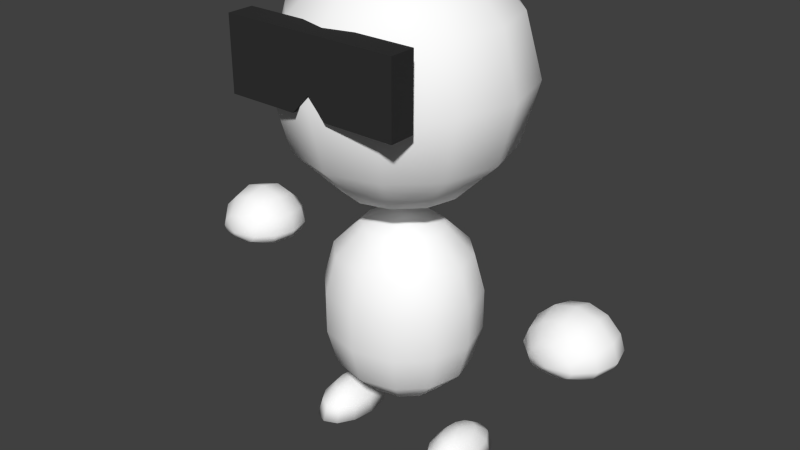 # Source: dummy.blend  (saved by Blender 2.75.0; exported with 4.5.12 LTS)
import bpy
from mathutils import Matrix  # noqa: F401  (used for matrix-valued properties, if any)

bpy.ops.wm.read_factory_settings(use_empty=True)
scene = bpy.context.scene
scene.name = 'Scene'

# ---- collections
col_collection_1 = bpy.data.collections.new('Collection 1'); scene.collection.children.link(col_collection_1)

# ---- materials (node trees are filled in below, after node groups)
mat_material_002 = bpy.data.materials.new('Material.002')
mat_material_002.alpha_threshold = 0.0
mat_material_002.use_transparent_shadow = False
mat_material_002.diffuse_color = (0.0331, 0.0331, 0.0331, 1.0)
mat_material_002.roughness = 0.5
mat_material_001 = bpy.data.materials.new('Material.001')
mat_material_001.alpha_threshold = 0.0
mat_material_001.use_transparent_shadow = False
mat_material_001.diffuse_color = (1.0, 1.0, 1.0, 1.0)
mat_material_001.roughness = 0.5
mat_material_001.specular_intensity = 0.0

# ---- material node trees

# ---- world
world_world = bpy.data.worlds.new('World'); scene.world = world_world
world_world.color = (0.05088, 0.05088, 0.05088)
world_world.use_sun_shadow = False
world_world.sun_shadow_jitter_overblur = 0.0
world_world.cycles.sampling_method = 'MANUAL'
world_world.cycles.sample_map_resolution = 256

# ---- meshes
me_sphere_003 = bpy.data.meshes.new('Sphere.003')
me_sphere_003.from_pydata([(0.3884, -0.4176, 1.682), (0.3884, -0.4176, 1.995), (0.3884, -0.5339, 1.682), (0.3884, -0.5339, 1.995), (0.07769, -0.5339, 1.995), (0.07769, -0.4176, 1.682), (0.07769, -0.5339, 1.682), (0.07769, -0.4176, 1.995), (-0.3884, -0.4176, 1.682), (-0.3884, -0.4176, 1.995), (-0.3884, -0.5339, 1.682), (-0.3884, -0.5339, 1.995), (0.0, -0.5339, 1.995), (0.0, -0.5339, 1.765), (0.0, -0.4176, 1.995), (0.0, -0.4176, 1.765), (-0.07769, -0.5339, 1.995), (-0.07769, -0.4176, 1.682), (-0.07769, -0.5339, 1.682), (-0.07769, -0.4176, 1.995)], [], [(4, 6, 2, 3), (3, 2, 0, 1), (5, 0, 2, 6), (7, 14, 12, 4), (7, 5, 15, 14), (1, 0, 5, 7), (1, 7, 4, 3), (15, 5, 6, 13), (12, 13, 6, 4), (16, 11, 10, 18), (11, 9, 8, 10), (17, 18, 10, 8), (19, 16, 12, 14), (19, 14, 15, 17), (9, 19, 17, 8), (9, 11, 16, 19), (15, 13, 18, 17), (12, 16, 18, 13)])
me_sphere_003.materials.append(mat_material_002)
me_sphere_003.use_remesh_preserve_volume = False
me_sphere_003.use_remesh_preserve_attributes = False
me_sphere_003.use_mirror_vertex_groups = False
me_sphere_003.update()
me_sphere_002 = bpy.data.meshes.new('Sphere.002')
me_sphere_002.from_pydata([(0.1295, 0.2334, 2.177), (0.2282, 0.4042, 1.98), (0.2643, 0.4668, 1.711), (0.2282, 0.4042, 1.441), (0.1295, 0.2334, 1.244), (0.2282, 0.1347, 2.177), (0.399, 0.2334, 1.98), (0.4615, 0.2695, 1.711), (0.399, 0.2334, 1.441), (0.2282, 0.1347, 1.244), (0.2643, -3.316e-08, 2.177), (0.4615, -9.066e-09, 1.98), (0.5337, -2.513e-08, 1.711), (0.4615, -2.513e-08, 1.441), (0.2643, 6.997e-09, 1.244), (0.2282, -0.1347, 2.177), (0.399, -0.2334, 1.98), (0.4615, -0.2695, 1.711), (0.399, -0.2334, 1.441), (0.2282, -0.1347, 1.244), (0.1295, -0.2334, 2.177), (0.2282, -0.4042, 1.98), (0.2643, -0.4668, 1.711), (0.2282, -0.4042, 1.441), (0.1295, -0.2334, 1.244), (0.09863, 0.1449, 1.057), (0.1599, 0.251, 0.935), (0.1823, 0.2898, 0.7677), (0.1599, 0.08365, 1.057), (0.2659, 0.1449, 0.935), (0.3048, 0.1673, 0.7677), (0.1823, -1.896e-08, 1.057), (0.3048, -4e-09, 0.935), (0.3496, -1.397e-08, 0.7677), (0.1599, -0.08365, 1.057), (0.2659, -0.1449, 0.935), (0.3048, -0.1673, 0.7677), (0.09863, -0.1449, 1.057), (0.1599, -0.251, 0.935), (0.1823, -0.2898, 0.7677), (0.1823, 3.692e-08, 0.2963), (0.3048, 4.01e-09, 0.4188), (0.3496, -4.095e-08, 0.5861), (0.1599, 0.08365, 0.2963), (0.2659, 0.1449, 0.4188), (0.3048, 0.1673, 0.5861), (0.09863, 0.1449, 0.2963), (0.1599, 0.251, 0.4188), (0.1823, 0.2898, 0.5861), (0.09863, -0.1449, 0.2963), (0.1599, -0.251, 0.4188), (0.1823, -0.2898, 0.5861), (0.1599, -0.08365, 0.2963), (0.2659, -0.1449, 0.4188), (0.3048, -0.1673, 0.5861), (0.7488, -0.1655, 0.8), (0.6785, -0.0952, 0.8), (0.6528, 0.0008045, 0.8), (0.6785, 0.0968, 0.8), (0.7488, 0.1671, 0.8), (0.8448, 0.1928, 0.8), (0.7617, -0.1655, 0.8358), (0.7008, -0.0952, 0.8658), (0.6785, 0.0008045, 0.8775), (0.7008, 0.0968, 0.8658), (0.7617, 0.1671, 0.8358), (0.7968, -0.1655, 0.8658), (0.7617, -0.0952, 0.9244), (0.7488, 0.0008045, 0.9466), (0.7617, 0.0968, 0.9244), (0.7968, 0.1671, 0.8658), (0.8448, -0.1655, 0.8775), (0.8448, -0.0952, 0.9466), (0.8448, 0.0008045, 0.9724), (0.8448, 0.0968, 0.9466), (0.8448, 0.1671, 0.8775), (0.8448, -0.1912, 0.8), (0.8928, -0.1655, 0.8658), (0.9279, -0.0952, 0.9244), (0.9408, 0.0008045, 0.9466), (0.9279, 0.0968, 0.9244), (0.8928, 0.1671, 0.8658), (0.9279, -0.1655, 0.8358), (0.9888, -0.0952, 0.8658), (1.011, 0.0008045, 0.8775), (0.9888, 0.0968, 0.8658), (0.9279, 0.1671, 0.8358), (0.9408, -0.1655, 0.8), (1.011, -0.0952, 0.8), (1.037, 0.0008045, 0.8), (1.011, 0.0968, 0.8), (0.9408, 0.1671, 0.8), (0.9279, -0.1655, 0.7713), (0.9888, -0.0952, 0.7571), (1.011, 0.0008045, 0.7539), (0.9888, 0.0968, 0.7571), (0.9279, 0.1671, 0.7713), (0.8928, -0.1655, 0.7571), (0.9279, -0.0952, 0.757), (0.9408, 0.0008045, 0.771), (0.9279, 0.0968, 0.757), (0.8928, 0.1671, 0.7571), (0.8448, -0.1655, 0.7539), (0.8448, -0.0952, 0.771), (0.8448, 0.0008045, 0.807), (0.8448, 0.0968, 0.771), (0.8448, 0.1671, 0.7539), (0.7968, -0.1655, 0.7571), (0.7617, -0.0952, 0.757), (0.7488, 0.0008045, 0.771), (0.7617, 0.0968, 0.757), (0.7968, 0.1671, 0.7571), (0.7617, -0.1655, 0.7713), (0.7008, -0.0952, 0.7571), (0.6785, 0.0008045, 0.7539), (0.7008, 0.0968, 0.7571), (0.7617, 0.1671, 0.7713), (0.2516, 6.153e-09, 0.126), (0.2072, 6.153e-09, 0.07324), (0.1909, 6.153e-09, -2.98e-08), (0.2597, 0.05, 0.126), (0.2212, 0.0866, 0.07324), (0.2072, 0.1, -2.98e-08), (0.2819, 0.0866, 0.126), (0.2597, 0.15, 0.07324), (0.2516, 0.1732, -2.98e-08), (0.3122, 0.1, 0.126), (0.3122, 0.1732, 0.07324), (0.3122, 0.2, -2.98e-08), (0.3122, -2e-08, 0.1454), (0.3426, 0.0866, 0.126), (0.3648, 0.15, 0.07324), (0.3729, 0.1732, -2.98e-08), (0.3648, 0.05, 0.126), (0.4032, 0.0866, 0.07324), (0.4173, 0.1, -2.98e-08), (0.3729, -5.967e-09, 0.126), (0.4173, 2.974e-09, 0.07324), (0.4335, -2.986e-09, -2.98e-08), (0.3648, -0.05, 0.126), (0.4032, -0.0866, 0.07324), (0.4173, -0.1, -2.98e-08), (0.3426, -0.0866, 0.126), (0.3648, -0.15, 0.07324), (0.3729, -0.1732, -2.98e-08), (0.3122, -0.1, 0.126), (0.3122, -0.1732, 0.07324), (0.3122, -0.2, -2.98e-08), (0.2819, -0.0866, 0.126), (0.2597, -0.15, 0.07324), (0.2516, -0.1732, -2.98e-08), (0.2597, -0.05, 0.126), (0.2212, -0.0866, 0.07324), (0.2072, -0.1, -2.98e-08), (0.0, -4.998e-10, 1.172), (0.0, 0.2695, 2.177), (0.0, 0.4668, 1.98), (0.0, 0.539, 1.711), (0.0, 0.4668, 1.441), (0.0, 0.2695, 1.244), (0.0, -7.098e-08, 2.249), (-0.1295, 0.2334, 2.177), (-0.2282, 0.4042, 1.98), (-0.2643, 0.4668, 1.711), (-0.2282, 0.4042, 1.441), (-0.1295, 0.2334, 1.244), (-0.2282, 0.1347, 2.177), (-0.399, 0.2334, 1.98), (-0.4615, 0.2695, 1.711), (-0.399, 0.2334, 1.441), (-0.2282, 0.1347, 1.244), (-0.2643, -3.316e-08, 2.177), (-0.4615, -9.066e-09, 1.98), (-0.5337, -2.513e-08, 1.711), (-0.4615, -2.513e-08, 1.441), (-0.2643, 6.997e-09, 1.244), (-0.2282, -0.1347, 2.177), (-0.399, -0.2334, 1.98), (-0.4615, -0.2695, 1.711), (-0.399, -0.2334, 1.441), (-0.2282, -0.1347, 1.244), (-0.1295, -0.2334, 2.177), (-0.2282, -0.4042, 1.98), (-0.2643, -0.4668, 1.711), (-0.2282, -0.4042, 1.441), (-0.1295, -0.2334, 1.244), (0.0, -0.2695, 2.177), (0.0, -0.4668, 1.98), (0.0, -0.539, 1.711), (0.0, -0.4668, 1.441), (0.0, -0.2695, 1.244), (0.0, 0.1673, 1.057), (0.0, 0.2898, 0.935), (0.0, 0.3346, 0.7677), (0.0, -4.244e-08, 1.102), (-0.09863, 0.1449, 1.057), (-0.1599, 0.251, 0.935), (-0.1823, 0.2898, 0.7677), (-0.1599, 0.08365, 1.057), (-0.2659, 0.1449, 0.935), (-0.3048, 0.1673, 0.7677), (-0.1823, -1.896e-08, 1.057), (-0.3048, -4e-09, 0.935), (-0.3496, -1.397e-08, 0.7677), (-0.1599, -0.08365, 1.057), (-0.2659, -0.1449, 0.935), (-0.3048, -0.1673, 0.7677), (-0.09863, -0.1449, 1.057), (-0.1599, -0.251, 0.935), (-0.1823, -0.2898, 0.7677), (0.0, -0.1673, 1.057), (0.0, -0.2898, 0.935), (0.0, -0.3346, 0.7677), (-0.1823, 3.692e-08, 0.2963), (-0.3048, 4.01e-09, 0.4188), (-0.3496, -4.095e-08, 0.5861), (-0.1599, 0.08365, 0.2963), (-0.2659, 0.1449, 0.4188), (-0.3048, 0.1673, 0.5861), (-0.09863, 0.1449, 0.2963), (-0.1599, 0.251, 0.4188), (-0.1823, 0.2898, 0.5861), (0.0, 0.1673, 0.2963), (0.0, 0.2898, 0.4188), (0.0, 0.3346, 0.5861), (0.0, 5.212e-09, 0.2515), (0.0, -0.1673, 0.2963), (0.0, -0.2898, 0.4188), (0.0, -0.3346, 0.5861), (-0.09863, -0.1449, 0.2963), (-0.1599, -0.251, 0.4188), (-0.1823, -0.2898, 0.5861), (-0.1599, -0.08365, 0.2963), (-0.2659, -0.1449, 0.4188), (-0.3048, -0.1673, 0.5861), (-0.7488, -0.1655, 0.8), (-0.6785, -0.0952, 0.8), (-0.6528, 0.0008045, 0.8), (-0.6785, 0.0968, 0.8), (-0.7488, 0.1671, 0.8), (-0.8448, 0.1928, 0.8), (-0.7617, -0.1655, 0.8358), (-0.7008, -0.0952, 0.8658), (-0.6785, 0.0008045, 0.8775), (-0.7008, 0.0968, 0.8658), (-0.7617, 0.1671, 0.8358), (-0.7968, -0.1655, 0.8658), (-0.7617, -0.0952, 0.9244), (-0.7488, 0.0008045, 0.9466), (-0.7617, 0.0968, 0.9244), (-0.7968, 0.1671, 0.8658), (-0.8448, -0.1655, 0.8775), (-0.8448, -0.0952, 0.9466), (-0.8448, 0.0008045, 0.9724), (-0.8448, 0.0968, 0.9466), (-0.8448, 0.1671, 0.8775), (-0.8448, -0.1912, 0.8), (-0.8928, -0.1655, 0.8658), (-0.9279, -0.0952, 0.9244), (-0.9408, 0.0008045, 0.9466), (-0.9279, 0.0968, 0.9244), (-0.8928, 0.1671, 0.8658), (-0.9279, -0.1655, 0.8358), (-0.9888, -0.0952, 0.8658), (-1.011, 0.0008045, 0.8775), (-0.9888, 0.0968, 0.8658), (-0.9279, 0.1671, 0.8358), (-0.9408, -0.1655, 0.8), (-1.011, -0.0952, 0.8), (-1.037, 0.0008045, 0.8), (-1.011, 0.0968, 0.8), (-0.9408, 0.1671, 0.8), (-0.9279, -0.1655, 0.7713), (-0.9888, -0.0952, 0.7571), (-1.011, 0.0008045, 0.7539), (-0.9888, 0.0968, 0.7571), (-0.9279, 0.1671, 0.7713), (-0.8928, -0.1655, 0.7571), (-0.9279, -0.0952, 0.757), (-0.9408, 0.0008045, 0.771), (-0.9279, 0.0968, 0.757), (-0.8928, 0.1671, 0.7571), (-0.8448, -0.1655, 0.7539), (-0.8448, -0.0952, 0.771), (-0.8448, 0.0008045, 0.807), (-0.8448, 0.0968, 0.771), (-0.8448, 0.1671, 0.7539), (-0.7968, -0.1655, 0.7571), (-0.7617, -0.0952, 0.757), (-0.7488, 0.0008045, 0.771), (-0.7617, 0.0968, 0.757), (-0.7968, 0.1671, 0.7571), (-0.7617, -0.1655, 0.7713), (-0.7008, -0.0952, 0.7571), (-0.6785, 0.0008045, 0.7539), (-0.7008, 0.0968, 0.7571), (-0.7617, 0.1671, 0.7713), (-0.2516, 6.153e-09, 0.126), (-0.2072, 6.153e-09, 0.07324), (-0.1909, 6.153e-09, -2.98e-08), (-0.2597, 0.05, 0.126), (-0.2212, 0.0866, 0.07324), (-0.2072, 0.1, -2.98e-08), (-0.2819, 0.0866, 0.126), (-0.2597, 0.15, 0.07324), (-0.2516, 0.1732, -2.98e-08), (-0.3122, 0.1, 0.126), (-0.3122, 0.1732, 0.07324), (-0.3122, 0.2, -2.98e-08), (-0.3122, -2e-08, 0.1454), (-0.3426, 0.0866, 0.126), (-0.3648, 0.15, 0.07324), (-0.3729, 0.1732, -2.98e-08), (-0.3648, 0.05, 0.126), (-0.4032, 0.0866, 0.07324), (-0.4173, 0.1, -2.98e-08), (-0.3729, -5.967e-09, 0.126), (-0.4173, 2.974e-09, 0.07324), (-0.4335, -2.986e-09, -2.98e-08), (-0.3648, -0.05, 0.126), (-0.4032, -0.0866, 0.07324), (-0.4173, -0.1, -2.98e-08), (-0.3426, -0.0866, 0.126), (-0.3648, -0.15, 0.07324), (-0.3729, -0.1732, -2.98e-08), (-0.3122, -0.1, 0.126), (-0.3122, -0.1732, 0.07324), (-0.3122, -0.2, -2.98e-08), (-0.2819, -0.0866, 0.126), (-0.2597, -0.15, 0.07324), (-0.2516, -0.1732, -2.98e-08), (-0.2597, -0.05, 0.126), (-0.2212, -0.0866, 0.07324), (-0.2072, -0.1, -2.98e-08)], [], [(158, 157, 2, 3), (156, 155, 0, 1), (159, 158, 3, 4), (157, 156, 1, 2), (3, 2, 7, 8), (1, 0, 5, 6), (4, 3, 8, 9), (2, 1, 6, 7), (8, 7, 12, 13), (6, 5, 10, 11), (9, 8, 13, 14), (7, 6, 11, 12), (13, 12, 17, 18), (11, 10, 15, 16), (14, 13, 18, 19), (12, 11, 16, 17), (16, 15, 20, 21), (19, 18, 23, 24), (17, 16, 21, 22), (18, 17, 22, 23), (24, 23, 189, 190), (22, 21, 187, 188), (23, 22, 188, 189), (21, 20, 186, 187), (154, 159, 4), (155, 160, 0), (154, 4, 9), (0, 160, 5), (154, 9, 14), (5, 160, 10), (10, 160, 15), (154, 14, 19), (15, 160, 20), (154, 19, 24), (20, 160, 186), (154, 24, 190), (192, 191, 25, 26), (193, 192, 26, 27), (26, 25, 28, 29), (27, 26, 29, 30), (29, 28, 31, 32), (30, 29, 32, 33), (32, 31, 34, 35), (33, 32, 35, 36), (35, 34, 37, 38), (36, 35, 38, 39), (39, 38, 211, 212), (38, 37, 210, 211), (191, 194, 25), (25, 194, 28), (28, 194, 31), (31, 194, 34), (34, 194, 37), (37, 194, 210), (42, 41, 44, 45), (41, 40, 43, 44), (45, 44, 47, 48), (44, 43, 46, 47), (47, 46, 222, 223), (48, 47, 223, 224), (228, 227, 50, 51), (227, 226, 49, 50), (51, 50, 53, 54), (50, 49, 52, 53), (40, 225, 43), (43, 225, 46), (46, 225, 222), (226, 225, 49), (49, 225, 52), (54, 53, 41, 42), (52, 225, 40), (53, 52, 40, 41), (212, 228, 51, 39), (39, 51, 54, 36), (36, 54, 42, 33), (33, 42, 45, 30), (30, 45, 48, 27), (193, 27, 48, 224), (59, 58, 64, 65), (57, 56, 62, 63), (58, 57, 63, 64), (56, 55, 61, 62), (65, 64, 69, 70), (63, 62, 67, 68), (64, 63, 68, 69), (62, 61, 66, 67), (68, 67, 72, 73), (69, 68, 73, 74), (67, 66, 71, 72), (70, 69, 74, 75), (74, 73, 79, 80), (72, 71, 77, 78), (75, 74, 80, 81), (73, 72, 78, 79), (80, 79, 84, 85), (78, 77, 82, 83), (81, 80, 85, 86), (79, 78, 83, 84), (85, 84, 89, 90), (83, 82, 87, 88), (86, 85, 90, 91), (84, 83, 88, 89), (90, 89, 94, 95), (88, 87, 92, 93), (91, 90, 95, 96), (89, 88, 93, 94), (95, 94, 99, 100), (93, 92, 97, 98), (96, 95, 100, 101), (94, 93, 98, 99), (98, 97, 102, 103), (101, 100, 105, 106), (99, 98, 103, 104), (100, 99, 104, 105), (106, 105, 110, 111), (104, 103, 108, 109), (105, 104, 109, 110), (103, 102, 107, 108), (111, 110, 115, 116), (109, 108, 113, 114), (110, 109, 114, 115), (108, 107, 112, 113), (55, 76, 61), (60, 59, 65), (61, 76, 66), (60, 65, 70), (66, 76, 71), (60, 70, 75), (71, 76, 77), (60, 75, 81), (60, 81, 86), (77, 76, 82), (60, 86, 91), (82, 76, 87), (60, 91, 96), (87, 76, 92), (92, 76, 97), (60, 96, 101), (97, 76, 102), (60, 101, 106), (102, 76, 107), (60, 106, 111), (107, 76, 112), (60, 111, 116), (116, 115, 58, 59), (114, 113, 56, 57), (112, 76, 55), (60, 116, 59), (115, 114, 57, 58), (113, 112, 55, 56), (118, 117, 120, 121), (119, 118, 121, 122), (121, 120, 123, 124), (122, 121, 124, 125), (124, 123, 126, 127), (125, 124, 127, 128), (127, 126, 130, 131), (128, 127, 131, 132), (132, 131, 134, 135), (131, 130, 133, 134), (135, 134, 137, 138), (134, 133, 136, 137), (138, 137, 140, 141), (137, 136, 139, 140), (141, 140, 143, 144), (140, 139, 142, 143), (144, 143, 146, 147), (143, 142, 145, 146), (146, 145, 148, 149), (147, 146, 149, 150), (149, 148, 151, 152), (122, 125, 128, 132, 135, 138, 141, 144, 147, 150, 153, 119), (150, 149, 152, 153), (117, 129, 120), (120, 129, 123), (123, 129, 126), (126, 129, 130), (130, 129, 133), (133, 129, 136), (136, 129, 139), (139, 129, 142), (142, 129, 145), (145, 129, 148), (148, 129, 151), (152, 151, 117, 118), (153, 152, 118, 119), (151, 129, 117), (158, 164, 163, 157), (156, 162, 161, 155), (159, 165, 164, 158), (157, 163, 162, 156), (164, 169, 168, 163), (162, 167, 166, 161), (165, 170, 169, 164), (163, 168, 167, 162), (169, 174, 173, 168), (167, 172, 171, 166), (170, 175, 174, 169), (168, 173, 172, 167), (174, 179, 178, 173), (172, 177, 176, 171), (175, 180, 179, 174), (173, 178, 177, 172), (177, 182, 181, 176), (180, 185, 184, 179), (178, 183, 182, 177), (179, 184, 183, 178), (185, 190, 189, 184), (183, 188, 187, 182), (184, 189, 188, 183), (182, 187, 186, 181), (154, 165, 159), (155, 161, 160), (154, 170, 165), (161, 166, 160), (154, 175, 170), (166, 171, 160), (171, 176, 160), (154, 180, 175), (176, 181, 160), (154, 185, 180), (181, 186, 160), (154, 190, 185), (192, 196, 195, 191), (193, 197, 196, 192), (196, 199, 198, 195), (197, 200, 199, 196), (199, 202, 201, 198), (200, 203, 202, 199), (202, 205, 204, 201), (203, 206, 205, 202), (205, 208, 207, 204), (206, 209, 208, 205), (209, 212, 211, 208), (208, 211, 210, 207), (191, 195, 194), (195, 198, 194), (198, 201, 194), (201, 204, 194), (204, 207, 194), (207, 210, 194), (215, 218, 217, 214), (214, 217, 216, 213), (218, 221, 220, 217), (217, 220, 219, 216), (220, 223, 222, 219), (221, 224, 223, 220), (228, 231, 230, 227), (227, 230, 229, 226), (231, 234, 233, 230), (230, 233, 232, 229), (213, 216, 225), (216, 219, 225), (219, 222, 225), (226, 229, 225), (229, 232, 225), (234, 215, 214, 233), (232, 213, 225), (233, 214, 213, 232), (212, 209, 231, 228), (209, 206, 234, 231), (206, 203, 215, 234), (203, 200, 218, 215), (200, 197, 221, 218), (193, 224, 221, 197), (239, 245, 244, 238), (237, 243, 242, 236), (238, 244, 243, 237), (236, 242, 241, 235), (245, 250, 249, 244), (243, 248, 247, 242), (244, 249, 248, 243), (242, 247, 246, 241), (248, 253, 252, 247), (249, 254, 253, 248), (247, 252, 251, 246), (250, 255, 254, 249), (254, 260, 259, 253), (252, 258, 257, 251), (255, 261, 260, 254), (253, 259, 258, 252), (260, 265, 264, 259), (258, 263, 262, 257), (261, 266, 265, 260), (259, 264, 263, 258), (265, 270, 269, 264), (263, 268, 267, 262), (266, 271, 270, 265), (264, 269, 268, 263), (270, 275, 274, 269), (268, 273, 272, 267), (271, 276, 275, 270), (269, 274, 273, 268), (275, 280, 279, 274), (273, 278, 277, 272), (276, 281, 280, 275), (274, 279, 278, 273), (278, 283, 282, 277), (281, 286, 285, 280), (279, 284, 283, 278), (280, 285, 284, 279), (286, 291, 290, 285), (284, 289, 288, 283), (285, 290, 289, 284), (283, 288, 287, 282), (291, 296, 295, 290), (289, 294, 293, 288), (290, 295, 294, 289), (288, 293, 292, 287), (235, 241, 256), (240, 245, 239), (241, 246, 256), (240, 250, 245), (246, 251, 256), (240, 255, 250), (251, 257, 256), (240, 261, 255), (240, 266, 261), (257, 262, 256), (240, 271, 266), (262, 267, 256), (240, 276, 271), (267, 272, 256), (272, 277, 256), (240, 281, 276), (277, 282, 256), (240, 286, 281), (282, 287, 256), (240, 291, 286), (287, 292, 256), (240, 296, 291), (296, 239, 238, 295), (294, 237, 236, 293), (292, 235, 256), (240, 239, 296), (295, 238, 237, 294), (293, 236, 235, 292), (298, 301, 300, 297), (299, 302, 301, 298), (301, 304, 303, 300), (302, 305, 304, 301), (304, 307, 306, 303), (305, 308, 307, 304), (307, 311, 310, 306), (308, 312, 311, 307), (312, 315, 314, 311), (311, 314, 313, 310), (315, 318, 317, 314), (314, 317, 316, 313), (318, 321, 320, 317), (317, 320, 319, 316), (321, 324, 323, 320), (320, 323, 322, 319), (324, 327, 326, 323), (323, 326, 325, 322), (326, 329, 328, 325), (327, 330, 329, 326), (329, 332, 331, 328), (302, 299, 333, 330, 327, 324, 321, 318, 315, 312, 308, 305), (330, 333, 332, 329), (297, 300, 309), (300, 303, 309), (303, 306, 309), (306, 310, 309), (310, 313, 309), (313, 316, 309), (316, 319, 309), (319, 322, 309), (322, 325, 309), (325, 328, 309), (328, 331, 309), (332, 298, 297, 331), (333, 299, 298, 332), (331, 297, 309)])
me_sphere_002.polygons.foreach_set('use_smooth', [True] * 374)
me_sphere_002.materials.append(mat_material_001)
me_sphere_002.use_remesh_preserve_volume = False
me_sphere_002.use_remesh_preserve_attributes = False
me_sphere_002.use_mirror_vertex_groups = False
me_sphere_002.update()
arm_armature = bpy.data.armatures.new('Armature')  # bones are not reproduced

# ---- objects
ob_armature = bpy.data.objects.new('Armature', arm_armature)
ob_glasses = bpy.data.objects.new('glasses', me_sphere_003)
ob_body = bpy.data.objects.new('body', me_sphere_002)

# ---- transforms, parenting, visibility, modifiers, constraints
ob_armature.location = (0.0, 0.0, 0.0)
ob_armature.hide_viewport = True
ob_armature.show_in_front = True
ob_armature.lineart.crease_threshold = 0.0
ob_glasses.parent = ob_armature
ob_glasses.location = (0.0, 0.0, 0.0)
ob_glasses.lineart.crease_threshold = 0.0
_vg = ob_glasses.vertex_groups.new(name='root')
_vg = ob_glasses.vertex_groups.new(name='stomach')
_vg = ob_glasses.vertex_groups.new(name='chest')
_vg = ob_glasses.vertex_groups.new(name='l')
_vg = ob_glasses.vertex_groups.new(name='head')
for _i, _w in zip([0, 1, 2, 3, 4, 5, 6, 7, 8, 9, 10, 11, 12, 13, 14, 15, 16, 17, 18, 19], [0.9986, 0.9987, 0.9987, 0.9987, 0.9985, 0.998, 0.9983, 0.9984, 0.9981, 0.9984, 0.9982, 0.9985, 0.9985, 0.9981, 0.9983, 0.9975, 0.9984, 0.9968, 0.9978, 0.9982]): _vg.add([_i], _w, 'REPLACE')
_vg = ob_glasses.vertex_groups.new(name='hand.L')
_vg = ob_glasses.vertex_groups.new(name='hand.R')
_vg = ob_glasses.vertex_groups.new(name='foot.L')
_vg = ob_glasses.vertex_groups.new(name='foot.R')
_m = ob_glasses.modifiers.new('Armature', 'ARMATURE')
_m.object = ob_armature
ob_body.parent = ob_armature
ob_body.location = (0.0, 0.0, 0.0)
ob_body.lineart.crease_threshold = 0.0
_vg = ob_body.vertex_groups.new(name='root')
for _i, _w in zip([27, 30, 33, 36, 39, 40, 41, 42, 43, 44, 45, 46, 47, 48, 49, 50, 51, 52, 53, 54, 193, 197, 200, 203, 206, 209, 212, 213, 214, 215, 216, 217, 218, 219, 220, 221, 222, 223, 224, 225, 226, 227, 228, 229, 230, 231, 232, 233, 234], [0.01432, 0.01541, 0.01584, 0.0153, 0.01411, 0.7514, 0.232, 0.08651, 0.7549, 0.2319, 0.08619, 0.7636, 0.2318, 0.08537, 0.7574, 0.2313, 0.08529, 0.7527, 0.2315, 0.08608, 0.01307, 0.01432, 0.01541, 0.01584, 0.0153, 0.01411, 0.01297, 0.7514, 0.232, 0.08651, 0.7549, 0.2319, 0.08619, 0.7636, 0.2318, 0.08537, 0.7831, 0.2328, 0.08486, 0.9284, 0.7636, 0.2343, 0.08499, 0.7574, 0.2313, 0.08529, 0.7527, 0.2315, 0.08608]): _vg.add([_i], _w, 'REPLACE')
_vg = ob_body.vertex_groups.new(name='stomach')
for _i, _w in zip([25, 26, 27, 28, 29, 30, 31, 32, 33, 34, 35, 36, 37, 38, 39, 40, 41, 42, 43, 44, 45, 46, 47, 48, 49, 50, 51, 52, 53, 54, 191, 192, 193, 195, 196, 197, 198, 199, 200, 201, 202, 203, 204, 205, 206, 207, 208, 209, 211, 212, 213, 214, 215, 216, 217, 218, 219, 220, 221, 222, 223, 224, 225, 226, 227, 228, 229, 230, 231, 232, 233, 234], [0.007796, 0.09474, 0.2416, 0.00958, 0.09621, 0.2432, 0.01006, 0.0967, 0.2437, 0.008689, 0.09577, 0.2429, 0.005484, 0.09342, 0.2408, 0.214, 0.6601, 0.6378, 0.2113, 0.6612, 0.6391, 0.2043, 0.6639, 0.6425, 0.2092, 0.6633, 0.6419, 0.213, 0.6613, 0.6389, 0.005657, 0.09325, 0.2387, 0.007796, 0.09474, 0.2416, 0.00958, 0.09621, 0.2432, 0.01006, 0.0967, 0.2437, 0.008689, 0.09577, 0.2429, 0.005484, 0.09342, 0.2408, 0.08932, 0.2379, 0.214, 0.6601, 0.6378, 0.2113, 0.6612, 0.6391, 0.2043, 0.6639, 0.6425, 0.1879, 0.667, 0.6459, 0.06176, 0.2041, 0.6623, 0.6452, 0.2092, 0.6633, 0.6419, 0.213, 0.6613, 0.6389]): _vg.add([_i], _w, 'REPLACE')
_vg = ob_body.vertex_groups.new(name='chest')
for _i, _w in zip([25, 26, 27, 28, 29, 30, 31, 32, 33, 34, 35, 36, 37, 38, 39, 40, 41, 42, 43, 44, 45, 46, 47, 48, 49, 50, 51, 52, 53, 54, 191, 192, 193, 195, 196, 197, 198, 199, 200, 201, 202, 203, 204, 205, 206, 207, 208, 209, 210, 211, 212, 213, 214, 215, 216, 217, 218, 219, 220, 221, 222, 223, 224, 226, 227, 228, 229, 230, 231, 232, 233, 234], [0.845, 0.8544, 0.7121, 0.85, 0.8541, 0.7104, 0.8518, 0.8541, 0.7098, 0.852, 0.8553, 0.711, 0.8505, 0.8577, 0.7137, 0.01785, 0.1058, 0.2705, 0.01643, 0.1048, 0.2695, 0.01312, 0.1023, 0.2669, 0.01547, 0.1035, 0.2678, 0.01733, 0.1052, 0.2699, 0.832, 0.8535, 0.7153, 0.845, 0.8544, 0.7121, 0.85, 0.8541, 0.7104, 0.8518, 0.8541, 0.7098, 0.852, 0.8553, 0.711, 0.8505, 0.8577, 0.7137, 0.8482, 0.862, 0.7172, 0.01785, 0.1058, 0.2705, 0.01643, 0.1048, 0.2695, 0.01312, 0.1023, 0.2669, 0.006913, 0.09828, 0.2639, 0.01334, 0.1015, 0.2649, 0.01547, 0.1035, 0.2678, 0.01733, 0.1052, 0.2699]): _vg.add([_i], _w, 'REPLACE')
_vg = ob_body.vertex_groups.new(name='l')
for _i, _w in zip([3, 4, 8, 9, 13, 14, 18, 19, 23, 24, 25, 26, 28, 29, 31, 32, 34, 35, 37, 38, 154, 158, 159, 164, 165, 169, 170, 174, 175, 179, 180, 184, 185, 189, 190, 191, 192, 194, 195, 196, 198, 199, 201, 202, 204, 205, 207, 208, 210, 211], [0.05069, 0.1628, 0.03991, 0.144, 0.03438, 0.1369, 0.0325, 0.1346, 0.03311, 0.1349, 0.1222, 0.02648, 0.1162, 0.02363, 0.1141, 0.02241, 0.1147, 0.02222, 0.1181, 0.02286, 1.0, 0.05891, 0.2104, 0.0622, 0.2204, 0.05737, 0.184, 0.05663, 0.1999, 0.04833, 0.1581, 0.03943, 0.1428, 0.0364, 0.1385, 0.1364, 0.03182, 1.0, 0.1222, 0.02648, 0.1162, 0.02363, 0.1141, 0.02241, 0.1147, 0.02222, 0.1181, 0.02286, 0.1238, 0.02371]): _vg.add([_i], _w, 'REPLACE')
_vg = ob_body.vertex_groups.new(name='head')
for _i, _w in zip([0, 1, 2, 3, 4, 5, 6, 7, 8, 9, 10, 11, 12, 13, 14, 15, 16, 17, 18, 19, 20, 21, 22, 23, 24, 155, 156, 157, 158, 159, 160, 161, 162, 163, 164, 165, 166, 167, 168, 169, 170, 171, 172, 173, 174, 175, 176, 177, 178, 179, 180, 181, 182, 183, 184, 185, 186, 187, 188, 189, 190], [0.9937, 0.9901, 0.9799, 0.9493, 0.8372, 0.9941, 0.9909, 0.9819, 0.955, 0.856, 0.9943, 0.9914, 0.9831, 0.9578, 0.8631, 0.9944, 0.9916, 0.9835, 0.9588, 0.8654, 0.9944, 0.9916, 0.9833, 0.9584, 0.8651, 0.9934, 0.9892, 0.9775, 0.9411, 0.7896, 0.9949, 0.9934, 0.9889, 0.9765, 0.9378, 0.7796, 0.9935, 0.9891, 0.9775, 0.9426, 0.816, 0.9936, 0.9896, 0.9784, 0.9434, 0.8001, 0.9939, 0.9903, 0.9805, 0.9508, 0.8419, 0.9942, 0.9909, 0.982, 0.9553, 0.8572, 0.9943, 0.9913, 0.9827, 0.9568, 0.8615]): _vg.add([_i], _w, 'REPLACE')
_vg = ob_body.vertex_groups.new(name='hand.L')
_vg.add([55, 56, 57, 58, 59, 60, 61, 62, 63, 64, 65, 66, 67, 68, 69, 70, 71, 72, 73, 74, 75, 76, 77, 78, 79, 80, 81, 82, 83, 84, 85, 86, 87, 88, 89, 90, 91, 92, 93, 94, 95, 96, 97, 98, 99, 100, 101, 102, 103, 104, 105, 106, 107, 108, 109, 110, 111, 112, 113, 114, 115, 116], 1.0, 'REPLACE')
_vg = ob_body.vertex_groups.new(name='hand.R')
_vg.add([235, 236, 237, 238, 239, 240, 241, 242, 243, 244, 245, 246, 247, 248, 249, 250, 251, 252, 253, 254, 255, 256, 257, 258, 259, 260, 261, 262, 263, 264, 265, 266, 267, 268, 269, 270, 271, 272, 273, 274, 275, 276, 277, 278, 279, 280, 281, 282, 283, 284, 285, 286, 287, 288, 289, 290, 291, 292, 293, 294, 295, 296], 1.0, 'REPLACE')
_vg = ob_body.vertex_groups.new(name='foot.L')
_vg.add([117, 118, 119, 120, 121, 122, 123, 124, 125, 126, 127, 128, 129, 130, 131, 132, 133, 134, 135, 136, 137, 138, 139, 140, 141, 142, 143, 144, 145, 146, 147, 148, 149, 150, 151, 152, 153], 1.0, 'REPLACE')
_vg = ob_body.vertex_groups.new(name='foot.R')
_vg.add([297, 298, 299, 300, 301, 302, 303, 304, 305, 306, 307, 308, 309, 310, 311, 312, 313, 314, 315, 316, 317, 318, 319, 320, 321, 322, 323, 324, 325, 326, 327, 328, 329, 330, 331, 332, 333], 1.0, 'REPLACE')
_m = ob_body.modifiers.new('Armature', 'ARMATURE')
_m.object = ob_armature

# ---- collection membership
col_collection_1.objects.link(ob_armature)
col_collection_1.objects.link(ob_glasses)
col_collection_1.objects.link(ob_body)

# ---- scene / render settings (as saved in the file)
scene.frame_start = 1; scene.frame_end = 16; scene.frame_set(13)
scene.render.engine = 'BLENDER_EEVEE_NEXT'
scene.render.resolution_percentage = 50
scene.render.dither_intensity = 0.0
scene.cycles.use_denoising = False
scene.cycles.samples = 10
scene.cycles.sampling_pattern = 'TABULATED_SOBOL'
scene.cycles.light_sampling_threshold = 0.0
scene.cycles.use_adaptive_sampling = False
scene.cycles.use_light_tree = False
scene.cycles.blur_glossy = 0.0
scene.cycles.pixel_filter_type = 'GAUSSIAN'
scene.cycles.sample_clamp_indirect = 0.0
scene.view_settings.view_transform = 'Standard'
bpy.context.view_layer.update()

# ---- added for rendering (the .blend has no active camera and no usable light): camera, sun
cam_auto = bpy.data.cameras.new('AutoCamera')
cam_auto.lens = 50.0
cam_auto.sensor_width = 36.0
cam_auto.clip_end = 1000.0
ob_auto_camera = bpy.data.objects.new('AutoCamera', cam_auto)
scene.collection.objects.link(ob_auto_camera)
ob_auto_camera.location = (2.62469, -3.17333, 3.15156)
ob_auto_camera.rotation_euler = (1.09748, -7.21219e-08, 0.694738)
scene.camera = ob_auto_camera
light_auto_sun = bpy.data.lights.new('AutoSun', 'SUN')
light_auto_sun.energy = 3.0
light_auto_sun.angle = 0.0523599
ob_auto_sun = bpy.data.objects.new('AutoSun', light_auto_sun)
scene.collection.objects.link(ob_auto_sun)
ob_auto_sun.rotation_euler = (0.872665, 0.174533, 0.523599)
bpy.context.view_layer.update()
